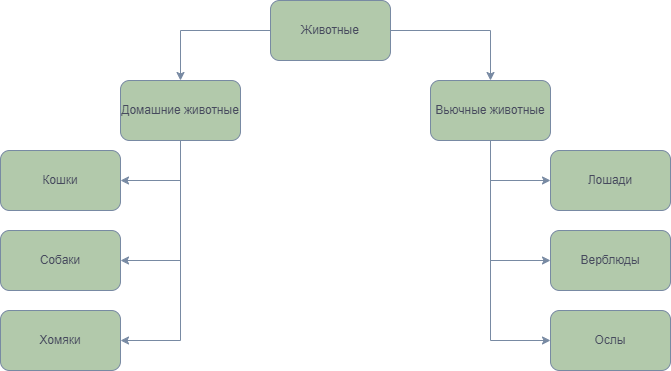

The diagram above was exported from draw.io. Its source (the exported page's mxGraphModel, read from the mxfile embedded in the PNG):
<mxGraphModel dx="1050" dy="614" grid="1" gridSize="10" guides="1" tooltips="1" connect="1" arrows="1" fold="1" page="1" pageScale="1" pageWidth="827" pageHeight="1169" math="0" shadow="0">
  <root>
    <mxCell id="0" />
    <mxCell id="1" parent="0" />
    <mxCell id="I5Emti_fDGebTvacd0Vq-5" style="edgeStyle=orthogonalEdgeStyle;rounded=0;orthogonalLoop=1;jettySize=auto;html=1;labelBackgroundColor=none;strokeColor=#0B4D6A;fontColor=default;" parent="1" source="I5Emti_fDGebTvacd0Vq-1" target="I5Emti_fDGebTvacd0Vq-4" edge="1">
      <mxGeometry relative="1" as="geometry" />
    </mxCell>
    <mxCell id="I5Emti_fDGebTvacd0Vq-7" style="edgeStyle=orthogonalEdgeStyle;rounded=0;orthogonalLoop=1;jettySize=auto;html=1;labelBackgroundColor=none;strokeColor=#0B4D6A;fontColor=default;" parent="1" source="I5Emti_fDGebTvacd0Vq-1" target="I5Emti_fDGebTvacd0Vq-6" edge="1">
      <mxGeometry relative="1" as="geometry" />
    </mxCell>
    <mxCell id="I5Emti_fDGebTvacd0Vq-1" value="Животные" style="rounded=1;whiteSpace=wrap;html=1;labelBackgroundColor=none;fillColor=#09555B;strokeColor=#BAC8D3;fontColor=#EEEEEE;" parent="1" vertex="1">
      <mxGeometry x="330" y="40" width="120" height="60" as="geometry" />
    </mxCell>
    <mxCell id="I5Emti_fDGebTvacd0Vq-9" style="edgeStyle=orthogonalEdgeStyle;rounded=0;orthogonalLoop=1;jettySize=auto;html=1;labelBackgroundColor=none;strokeColor=#0B4D6A;fontColor=default;" parent="1" source="I5Emti_fDGebTvacd0Vq-4" target="I5Emti_fDGebTvacd0Vq-8" edge="1">
      <mxGeometry relative="1" as="geometry">
        <Array as="points">
          <mxPoint x="240" y="220" />
        </Array>
      </mxGeometry>
    </mxCell>
    <mxCell id="I5Emti_fDGebTvacd0Vq-11" style="edgeStyle=orthogonalEdgeStyle;rounded=0;orthogonalLoop=1;jettySize=auto;html=1;labelBackgroundColor=none;strokeColor=#0B4D6A;fontColor=default;" parent="1" source="I5Emti_fDGebTvacd0Vq-4" target="I5Emti_fDGebTvacd0Vq-10" edge="1">
      <mxGeometry relative="1" as="geometry">
        <Array as="points">
          <mxPoint x="240" y="300" />
        </Array>
      </mxGeometry>
    </mxCell>
    <mxCell id="I5Emti_fDGebTvacd0Vq-13" style="edgeStyle=orthogonalEdgeStyle;rounded=0;orthogonalLoop=1;jettySize=auto;html=1;labelBackgroundColor=none;strokeColor=#0B4D6A;fontColor=default;" parent="1" source="I5Emti_fDGebTvacd0Vq-4" target="I5Emti_fDGebTvacd0Vq-12" edge="1">
      <mxGeometry relative="1" as="geometry">
        <Array as="points">
          <mxPoint x="240" y="380" />
        </Array>
      </mxGeometry>
    </mxCell>
    <mxCell id="I5Emti_fDGebTvacd0Vq-4" value="Домашние животные" style="rounded=1;whiteSpace=wrap;html=1;labelBackgroundColor=none;fillColor=#09555B;strokeColor=#BAC8D3;fontColor=#EEEEEE;" parent="1" vertex="1">
      <mxGeometry x="180" y="120" width="120" height="60" as="geometry" />
    </mxCell>
    <mxCell id="I5Emti_fDGebTvacd0Vq-20" style="edgeStyle=orthogonalEdgeStyle;rounded=0;orthogonalLoop=1;jettySize=auto;html=1;labelBackgroundColor=none;strokeColor=#0B4D6A;fontColor=default;" parent="1" source="I5Emti_fDGebTvacd0Vq-6" target="I5Emti_fDGebTvacd0Vq-19" edge="1">
      <mxGeometry relative="1" as="geometry">
        <Array as="points">
          <mxPoint x="550" y="220" />
        </Array>
      </mxGeometry>
    </mxCell>
    <mxCell id="I5Emti_fDGebTvacd0Vq-28" style="edgeStyle=orthogonalEdgeStyle;rounded=0;orthogonalLoop=1;jettySize=auto;html=1;labelBackgroundColor=none;strokeColor=#0B4D6A;fontColor=default;" parent="1" source="I5Emti_fDGebTvacd0Vq-6" target="I5Emti_fDGebTvacd0Vq-27" edge="1">
      <mxGeometry relative="1" as="geometry">
        <Array as="points">
          <mxPoint x="550" y="300" />
        </Array>
      </mxGeometry>
    </mxCell>
    <mxCell id="I5Emti_fDGebTvacd0Vq-30" style="edgeStyle=orthogonalEdgeStyle;rounded=0;orthogonalLoop=1;jettySize=auto;html=1;labelBackgroundColor=none;strokeColor=#0B4D6A;fontColor=default;" parent="1" source="I5Emti_fDGebTvacd0Vq-6" target="I5Emti_fDGebTvacd0Vq-29" edge="1">
      <mxGeometry relative="1" as="geometry">
        <Array as="points">
          <mxPoint x="550" y="380" />
        </Array>
      </mxGeometry>
    </mxCell>
    <mxCell id="I5Emti_fDGebTvacd0Vq-6" value="Вьючные животные" style="rounded=1;whiteSpace=wrap;html=1;labelBackgroundColor=none;fillColor=#09555B;strokeColor=#BAC8D3;fontColor=#EEEEEE;" parent="1" vertex="1">
      <mxGeometry x="490" y="120" width="120" height="60" as="geometry" />
    </mxCell>
    <mxCell id="I5Emti_fDGebTvacd0Vq-8" value="Кошки" style="rounded=1;whiteSpace=wrap;html=1;labelBackgroundColor=none;fillColor=#09555B;strokeColor=#BAC8D3;fontColor=#EEEEEE;" parent="1" vertex="1">
      <mxGeometry x="60" y="190" width="120" height="60" as="geometry" />
    </mxCell>
    <mxCell id="I5Emti_fDGebTvacd0Vq-10" value="Собаки" style="rounded=1;whiteSpace=wrap;html=1;labelBackgroundColor=none;fillColor=#09555B;strokeColor=#BAC8D3;fontColor=#EEEEEE;" parent="1" vertex="1">
      <mxGeometry x="60" y="270" width="120" height="60" as="geometry" />
    </mxCell>
    <mxCell id="I5Emti_fDGebTvacd0Vq-12" value="Хомяки" style="rounded=1;whiteSpace=wrap;html=1;labelBackgroundColor=none;fillColor=#09555B;strokeColor=#BAC8D3;fontColor=#EEEEEE;" parent="1" vertex="1">
      <mxGeometry x="60" y="350" width="120" height="60" as="geometry" />
    </mxCell>
    <mxCell id="I5Emti_fDGebTvacd0Vq-19" value="Лошади" style="rounded=1;whiteSpace=wrap;html=1;labelBackgroundColor=none;fillColor=#09555B;strokeColor=#BAC8D3;fontColor=#EEEEEE;" parent="1" vertex="1">
      <mxGeometry x="610" y="190" width="120" height="60" as="geometry" />
    </mxCell>
    <mxCell id="I5Emti_fDGebTvacd0Vq-27" value="Верблюды" style="rounded=1;whiteSpace=wrap;html=1;labelBackgroundColor=none;fillColor=#09555B;strokeColor=#BAC8D3;fontColor=#EEEEEE;" parent="1" vertex="1">
      <mxGeometry x="610" y="270" width="120" height="60" as="geometry" />
    </mxCell>
    <mxCell id="I5Emti_fDGebTvacd0Vq-29" value="Ослы" style="rounded=1;whiteSpace=wrap;html=1;labelBackgroundColor=none;fillColor=#09555B;strokeColor=#BAC8D3;fontColor=#EEEEEE;" parent="1" vertex="1">
      <mxGeometry x="610" y="350" width="120" height="60" as="geometry" />
    </mxCell>
  </root>
</mxGraphModel>